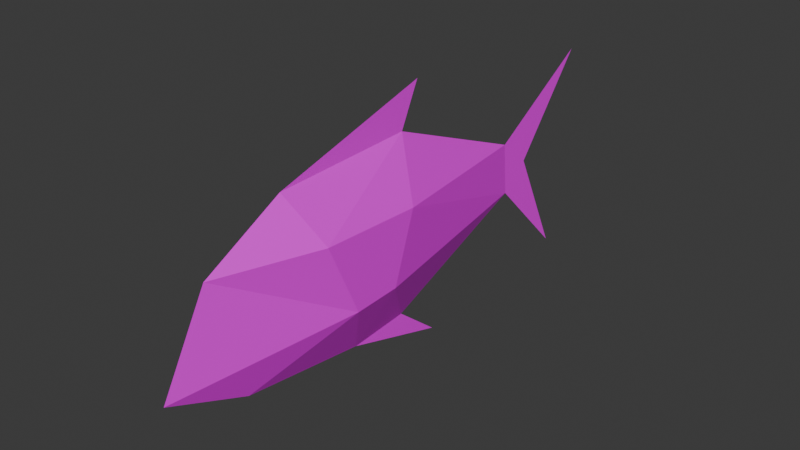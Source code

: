 # Source: fish.blend  (saved by Blender 4.3.34; exported with 4.5.12 LTS)
import bpy
from mathutils import Matrix  # noqa: F401  (used for matrix-valued properties, if any)

bpy.ops.wm.read_factory_settings(use_empty=True)
scene = bpy.context.scene
scene.name = 'Scene'

# ---- collections
col_collection = bpy.data.collections.new('Collection'); scene.collection.children.link(col_collection)

# ---- images (referenced by path relative to the original .blend; pixels are not part of the script)
import os
ASSET_DIR = os.environ.get("B2B_ASSET_DIR", "")  # directory of the original .blend (textures are referenced by path, not embedded)
HERE = os.path.dirname(os.path.abspath(__file__))  # packed textures are extracted next to this script under _unpacked/

def load_image(name, relpath, width, height, colorspace="sRGB"):
    """Load a texture the original file referenced (path relative to the .blend, or extracted next to this script)."""
    p = next((c for c in (os.path.join(HERE, relpath), os.path.join(ASSET_DIR, relpath)) if relpath and os.path.exists(c)), "")
    if p:
        img = bpy.data.images.load(p, check_existing=True)
        img.name = name
    else:  # same state as the original file: an image datablock whose file is absent (Cycles renders it pink)
        img = bpy.data.images.new(name, width, height)
        img.source = "FILE"
        img.filepath = "//" + (relpath or name)
    img.colorspace_settings.name = colorspace
    return img
img_fish_png = load_image('fish.png', 'fish.png', 1024, 1024, 'sRGB')

# ---- materials (node trees are filled in below, after node groups)
mat_material_001 = bpy.data.materials.new('Material.001')

# ---- material node trees
mat_material_001.use_nodes = True; mat_material_001.node_tree.nodes.clear()
_N = mat_material_001.node_tree.nodes; _L = mat_material_001.node_tree.links
n0 = _N.new('ShaderNodeBsdfPrincipled'); n0.name = 'Principled BSDF'; n0.location = (10, 300)
n1 = _N.new('ShaderNodeOutputMaterial'); n1.name = 'Material Output'; n1.location = (300, 300)
n2 = _N.new('ShaderNodeTexImage'); n2.name = 'Image Texture'; n2.location = (-280, 280)
n2.image = img_fish_png
_L.new(n0.outputs[0], n1.inputs[0])
_L.new(n2.outputs[0], n0.inputs[0])
n1.is_active_output = True

# ---- world
world_world = bpy.data.worlds.new('World'); scene.world = world_world
world_world.use_nodes = True; world_world.node_tree.nodes.clear()
_N = world_world.node_tree.nodes; _L = world_world.node_tree.links
n0 = _N.new('ShaderNodeOutputWorld'); n0.name = 'World Output'; n0.location = (300, 300)
n1 = _N.new('ShaderNodeBackground'); n1.name = 'Background'; n1.location = (10, 300)
n1.inputs[0].default_value = (0.05088, 0.05088, 0.05088, 1.0)
_L.new(n1.outputs[0], n0.inputs[0])
n0.is_active_output = True
world_world.color = (0.05088, 0.05088, 0.05088)
world_world.sun_shadow_jitter_overblur = 0.0

# ---- meshes
me_plane = bpy.data.meshes.new('Plane')
me_plane.from_pydata([(0.1002, -0.1217, -0.1284), (0.1002, -0.2898, -0.1344), (0.1002, -0.03928, 0.1122), (0.1002, -0.4088, 0.1277), (-3.709e-08, -0.9375, -0.1576), (-6.298e-08, -0.7707, 0.143), (-6.407e-08, -0.4848, 0.2951), (-4.867e-08, 0.09989, 0.4582), (-3.523e-08, 0.02841, 0.3097), (2.431e-08, 0.5801, 0.08614), (1.884e-08, 0.9759, 0.3299), (4.364e-08, 0.7029, -0.01466), (1.008e-07, 0.888, -0.4014), (4.779e-08, 0.5966, -0.1026), (4.058e-08, 0.02474, -0.3281), (6.636e-08, 0.1897, -0.4619), (2.922e-08, -0.1952, -0.3427), (-4.861e-09, -0.646, -0.2822)], [], [(2, 0, 1, 3), (5, 6, 3), (8, 6, 7), (16, 14, 15), (3, 1, 5), (4, 1, 17), (9, 10, 11), (13, 0, 2, 9), (16, 1, 0), (0, 13, 14, 16), (3, 6, 8, 2), (2, 8, 9), (11, 12, 13), (13, 9, 11), (17, 1, 16), (5, 1, 4)])
_uv = me_plane.uv_layers.new(name='UVMap')
_uv.uv.foreach_set('vector', [0.5196, 0.6122, 0.5609, 0.3716, 0.6449, 0.3656, 0.7044, 0.6277, 0.8853, 0.643, 0.7424, 0.7951, 0.7044, 0.6277, 0.4858, 0.8097, 0.7424, 0.7951, 0.4501, 0.9582, 0.5976, 0.1573, 0.4876, 0.1719, 0.4052, 0.03814, 0.7044, 0.6277, 0.6449, 0.3656, 0.8853, 0.643, 0.9687, 0.3424, 0.6449, 0.3656, 0.823, 0.2178, 0.21, 0.5861, 0.01203, 0.8299, 0.1486, 0.4853, 0.2017, 0.3974, 0.5609, 0.3716, 0.5196, 0.6122, 0.21, 0.5861, 0.5976, 0.1573, 0.6449, 0.3656, 0.5609, 0.3716, 0.5609, 0.3716, 0.2017, 0.3974, 0.4876, 0.1719, 0.5976, 0.1573, 0.7044, 0.6277, 0.7424, 0.7951, 0.4858, 0.8097, 0.5196, 0.6122, 0.5196, 0.6122, 0.4858, 0.8097, 0.21, 0.5861, 0.1486, 0.4853, 0.05601, 0.09862, 0.2017, 0.3974, 0.2017, 0.3974, 0.21, 0.5861, 0.1486, 0.4853, 0.823, 0.2178, 0.6449, 0.3656, 0.5976, 0.1573, 0.8853, 0.643, 0.6449, 0.3656, 0.9687, 0.3424])
me_plane.materials.append(mat_material_001)
me_plane.update()

# ---- objects
ob_plane = bpy.data.objects.new('Plane', me_plane)

# ---- transforms, parenting, visibility, modifiers, constraints
ob_plane.location = (0.0, 0.0, 0.0)
_m = ob_plane.modifiers.new('Mirror', 'MIRROR')

# ---- collection membership
col_collection.objects.link(ob_plane)

# ---- scene / render settings (as saved in the file)
scene.frame_start = 1; scene.frame_end = 250; scene.frame_set(1)
scene.render.engine = 'BLENDER_EEVEE_NEXT'
bpy.context.view_layer.update()

# ---- added for rendering (the .blend has no active camera and no usable light): camera, sun
cam_auto = bpy.data.cameras.new('AutoCamera')
cam_auto.lens = 50.0
cam_auto.sensor_width = 36.0
cam_auto.clip_end = 1000.0
ob_auto_camera = bpy.data.objects.new('AutoCamera', cam_auto)
scene.collection.objects.link(ob_auto_camera)
ob_auto_camera.location = (1.97309, -2.34846, 1.57664)
ob_auto_camera.rotation_euler = (1.09748, -7.21219e-08, 0.694738)
scene.camera = ob_auto_camera
light_auto_sun = bpy.data.lights.new('AutoSun', 'SUN')
light_auto_sun.energy = 3.0
light_auto_sun.angle = 0.0523599
ob_auto_sun = bpy.data.objects.new('AutoSun', light_auto_sun)
scene.collection.objects.link(ob_auto_sun)
ob_auto_sun.rotation_euler = (0.872665, 0.174533, 0.523599)
bpy.context.view_layer.update()
